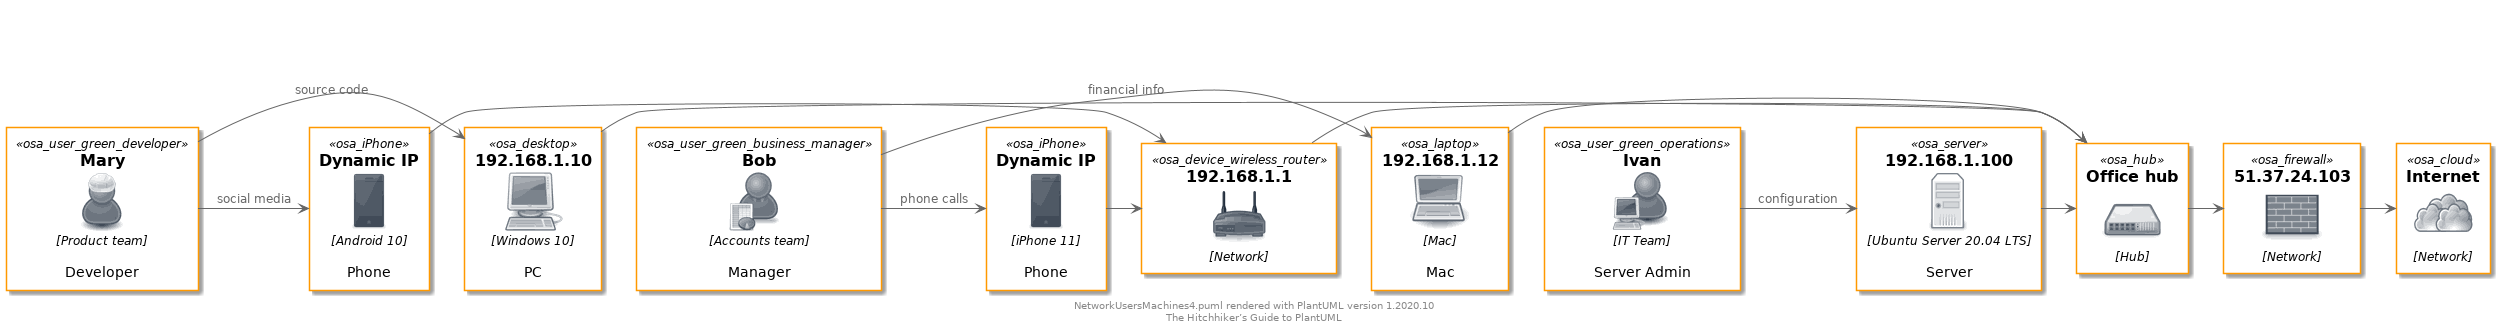

The diagram above was rendered by PlantUML. Its source (embedded in the PNG):
@startuml

skinparam backgroundColor white

skinparam note {
    BackgroundColor #F1FFFF
    BorderColor #2980B9
}

skinparam activity {
    BackgroundColor #BDE3FF
    ArrowColor #2980B9
    BorderColor #2980B9
    StartColor #227BC6
    EndColor #227BC6
    BarColor #227BC6
}

skinparam sequence {
    ArrowColor  #2980B9
    DividerBackgroundColor  #BDE3FF
    GroupBackgroundColor    #BDE3FF
    LifeLineBackgroundColor white
    LifeLineBorderColor #2980B9
    ParticipantBackgroundColor  #BDE3FF
    ParticipantBorderColor  #2980B9
    BoxLineColor    #2980B9
    BoxBackgroundColor  #DDDDDD
}

skinparam componentBackgroundColor    #BDE3FF
skinparam component {
    skinparam componentArrowColor #A80036
    skinparam BorderColor    #A80036
    skinparam InterfaceBackgroundColor   #BDE3FF
    skinparam InterfaceBorderColor   #A80036
}


skinparam stateBackgroundColor #BDE3FF
skinparam state {
    skinparam BorderColor #2980B9
    skinparam ArrowColor #2980B9
    skinparam StartColor black
    skinparam EndColor   black
}


skinparam stereotype {                  
    skinparam CBackgroundColor  #ADD1B2
    skinparam ABackgroundColor  #A9DCDF
    skinparam IBackgroundColor  #B4A7E5
    skinparam EBackgroundColor  #EB937F
}

skinparam actorBackgroundColor #BDE3FF
skinparam actor {
    skinparam BorderColor    #A80036
}

skinparam usecase {
    skinparam ArrowColor   #A80036
    skinparam BorderColor  #A80036
}

skinparam class {
    skinparam ArrowColor #A80036
    skinparam BackgroundColor    #BDE3FF
    skinparam BorderColor    #A80036
}


skinparam object {
    skinparam ArrowColor    #A80036
    skinparam BackgroundColor   #BDE3FF
    skinparam BorderColor   #A80036
}


skinparam packageBackgroundColor  #white
skinparam agentBackgroundColor  #BDE3FF
skinparam artifactBackgroundColor  #BDE3FF
skinparam boundaryBackgroundColor  #BDE3FF
skinparam cardBackgroundColor  #BDE3FF
skinparam cloudBackgroundColor  #BDE3FF
skinparam controlBackgroundColor  #BDE3FF
skinparam databaseBackgroundColor  #BDE3FF
skinparam entityBackgroundColor  #BDE3FF
skinparam fileBackgroundColor  #BDE3FF
skinparam folderBackgroundColor  #BDE3FF
skinparam frameBackgroundColor  #BDE3FF
skinparam interfaceBackgroundColor  #BDE3FF
skinparam nodeBackgroundColor  #BDE3FF
skinparam queueBackgroundColor  #BDE3FF
skinparam stackBackgroundColor  #BDE3FF
skinparam rectangleBackgroundColor  #BDE3FF
skinparam storageBackgroundColor  #BDE3FF
skinparam usecaseBackgroundColor #BDE3FF

!define osaPuml https://raw.githubusercontent.com/Crashedmind/PlantUML-opensecurityarchitecture2-icons/master
!include osaPuml/Common.puml
!include osaPuml/User/all.puml
!include osaPuml/Hardware/all.puml
!include osaPuml/Misc/all.puml
!include osaPuml/Server/all.puml
!include osaPuml/Site/all.puml

'. Mary is a Developer in the Product team. She has a Windows 10 PC and an Android phone.
'. Bob is a Manager in the Accounts team. He has Mac and an iPhone.
'. Ivan is an IT guy who looks after the server. 
'. They connect to the network hub, and via a firewall to the Internet.


' Users
osa_user_green_developer(Mary, "Mary", "Product team", "Developer")
osa_user_green_operations(Ivan, "Ivan", "IT Team", "Server Admin")
osa_user_green_business_manager(Bob, "Bob", "Accounts team", "Manager")

' Devices
osa_desktop(pc, "192.168.1.10", "Windows 10", "PC")
osa_laptop(mac, "192.168.1.12", "Mac", "Mac")
osa_iPhone(iphone, "Dynamic IP", "iPhone 11", "Phone")
osa_iPhone(android, "Dynamic IP", "Android 10", "Phone")
osa_server(server, "192.168.1.100", "Ubuntu Server 20.04 LTS", "Server")

' Network
osa_device_wireless_router(wifiAP, "192.168.1.1", "Network")
osa_hub(hub, "Office hub", "Hub")
osa_firewall(firewall, "51.37.24.103", "Network")
osa_cloud(cloud, "Internet", "Network")

Mary -> pc: source code
Mary -> android: social media

Bob -> mac: financial info
Bob -> iphone: phone calls

Ivan -> server: configuration

iphone -> wifiAP
android -> wifiAP

wifiAP -> hub
server -> hub
mac -> hub
pc -> hub

hub -> firewall

firewall -> cloud

footer %filename() rendered with PlantUML version %version()\nThe Hitchhiker’s Guide to PlantUML
@enduml